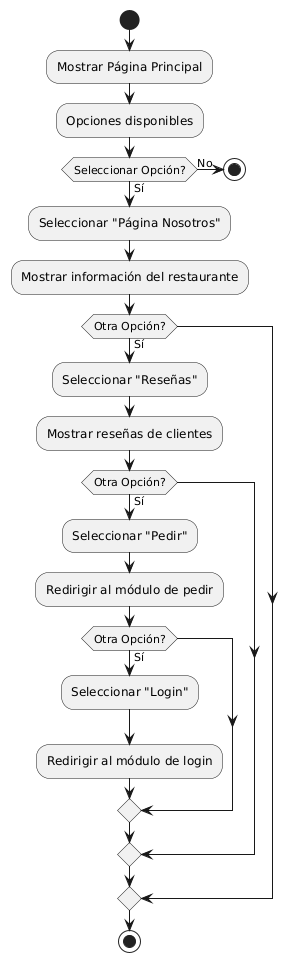

The diagram above was rendered by PlantUML. Its source (embedded in the PNG):
@startuml
start
:Mostrar Página Principal;
:Opciones disponibles;
if (Seleccionar Opción?) then (Sí)
    :Seleccionar "Página Nosotros";
    :Mostrar información del restaurante;
    if (Otra Opción?) then (Sí)
        :Seleccionar "Reseñas";
        :Mostrar reseñas de clientes;
        if (Otra Opción?) then (Sí)
            :Seleccionar "Pedir";
            :Redirigir al módulo de pedir;
            if (Otra Opción?) then (Sí)
                :Seleccionar "Login";
                :Redirigir al módulo de login;
            endif
        endif
    endif
else (No)
    stop
endif
stop
@enduml